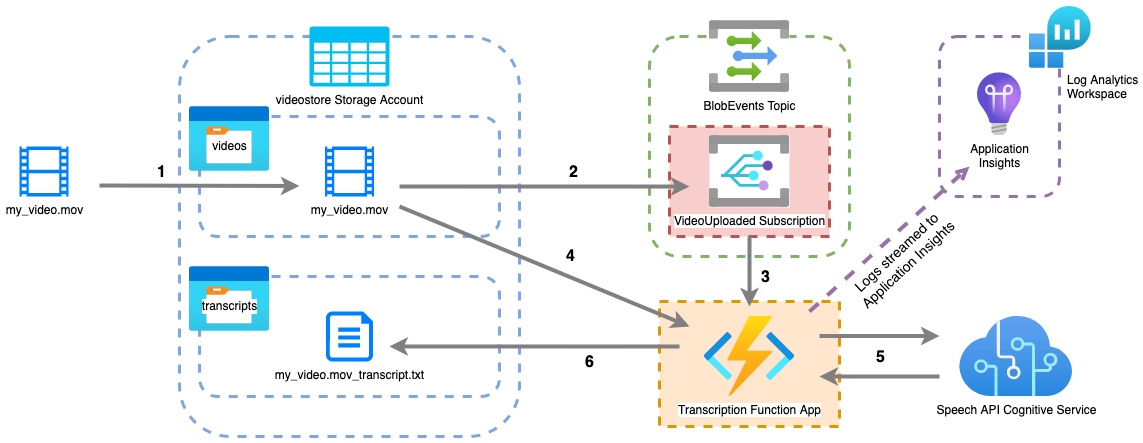

The diagram above was exported from draw.io. Its source (the exported page's mxGraphModel, read from the mxfile embedded in the PNG):
<mxGraphModel dx="2407" dy="1424" grid="1" gridSize="10" guides="1" tooltips="1" connect="1" arrows="1" fold="1" page="1" pageScale="1" pageWidth="827" pageHeight="1169" math="0" shadow="0">
  <root>
    <mxCell id="0" />
    <mxCell id="1" parent="0" />
    <mxCell id="2" value="" style="rounded=0;whiteSpace=wrap;html=1;dashed=1;strokeColor=#d79b00;strokeWidth=3;fontSize=14;fillColor=#ffe6cc;" vertex="1" parent="1">
      <mxGeometry x="520" y="305" width="180" height="125" as="geometry" />
    </mxCell>
    <mxCell id="3" value="" style="rounded=1;whiteSpace=wrap;html=1;fillColor=none;strokeWidth=3;strokeColor=#82b366;dashed=1;" vertex="1" parent="1">
      <mxGeometry x="510" y="40" width="200" height="220" as="geometry" />
    </mxCell>
    <mxCell id="4" value="" style="rounded=0;whiteSpace=wrap;html=1;dashed=1;strokeColor=#b85450;strokeWidth=3;fontSize=14;fillColor=#f8cecc;" vertex="1" parent="1">
      <mxGeometry x="530" y="130" width="160" height="110" as="geometry" />
    </mxCell>
    <mxCell id="5" value="" style="rounded=1;whiteSpace=wrap;html=1;fillColor=none;strokeWidth=3;strokeColor=#9673a6;dashed=1;" vertex="1" parent="1">
      <mxGeometry x="800" y="40" width="120" height="160" as="geometry" />
    </mxCell>
    <mxCell id="6" value="" style="rounded=1;whiteSpace=wrap;html=1;fillColor=none;strokeWidth=3;strokeColor=#7EA6E0;dashed=1;" vertex="1" parent="1">
      <mxGeometry x="40" y="40" width="340" height="400" as="geometry" />
    </mxCell>
    <mxCell id="7" value="Transcription Function App" style="aspect=fixed;html=1;points=[];align=center;image;fontSize=12;image=img/lib/azure2/iot/Function_Apps.svg;" vertex="1" parent="1">
      <mxGeometry x="564.67" y="320" width="90.66" height="80" as="geometry" />
    </mxCell>
    <mxCell id="8" value="BlobEvents Topic" style="aspect=fixed;html=1;points=[];align=center;image;fontSize=12;image=img/lib/azure2/integration/Event_Grid_Topics.svg;imageBackground=default;" vertex="1" parent="1">
      <mxGeometry x="570" y="24.180000000000007" width="80" height="71.64" as="geometry" />
    </mxCell>
    <mxCell id="9" value="VideoUploaded Subscription" style="aspect=fixed;html=1;points=[];align=center;image;fontSize=12;image=img/lib/azure2/integration/Event_Grid_Subscriptions.svg;imageBackground=default;" vertex="1" parent="1">
      <mxGeometry x="570" y="139.18" width="80" height="71.64" as="geometry" />
    </mxCell>
    <mxCell id="10" value="videostore Storage Account" style="verticalLabelPosition=bottom;html=1;verticalAlign=top;align=center;strokeColor=none;fillColor=#00BEF2;shape=mxgraph.azure.storage;pointerEvents=1;" vertex="1" parent="1">
      <mxGeometry x="170" y="30" width="80" height="60" as="geometry" />
    </mxCell>
    <mxCell id="11" value="" style="rounded=1;whiteSpace=wrap;html=1;fillColor=none;strokeWidth=3;strokeColor=#7EA6E0;dashed=1;" vertex="1" parent="1">
      <mxGeometry x="60" y="120" width="300" height="120" as="geometry" />
    </mxCell>
    <mxCell id="12" value="videos" style="aspect=fixed;html=1;points=[];align=center;image;fontSize=12;image=img/lib/azure2/general/Storage_Container.svg;spacing=0;labelPosition=center;verticalLabelPosition=middle;verticalAlign=middle;spacingBottom=0;spacingTop=14;" vertex="1" parent="1">
      <mxGeometry x="50" y="110" width="80" height="65" as="geometry" />
    </mxCell>
    <mxCell id="13" value="" style="rounded=1;whiteSpace=wrap;html=1;fillColor=none;strokeWidth=3;strokeColor=#7EA6E0;dashed=1;" vertex="1" parent="1">
      <mxGeometry x="60" y="280" width="300" height="120" as="geometry" />
    </mxCell>
    <mxCell id="14" value="transcripts" style="aspect=fixed;html=1;points=[];align=center;image;fontSize=12;image=img/lib/azure2/general/Storage_Container.svg;labelPosition=center;verticalLabelPosition=middle;verticalAlign=middle;spacing=7;spacingTop=14;" vertex="1" parent="1">
      <mxGeometry x="50" y="270" width="80" height="65" as="geometry" />
    </mxCell>
    <mxCell id="15" value="my_video.mov" style="sketch=0;aspect=fixed;pointerEvents=1;shadow=0;dashed=0;html=1;strokeColor=none;labelPosition=center;verticalLabelPosition=bottom;verticalAlign=top;align=center;fillColor=#007FFF;shape=mxgraph.mscae.general.video;strokeWidth=3;" vertex="1" parent="1">
      <mxGeometry x="185.5" y="150" width="49" height="50" as="geometry" />
    </mxCell>
    <mxCell id="16" value="my_video.mov_transcript.txt" style="sketch=0;aspect=fixed;pointerEvents=1;shadow=0;dashed=0;html=1;strokeColor=none;labelPosition=center;verticalLabelPosition=bottom;verticalAlign=top;align=center;fillColor=#007FFF;shape=mxgraph.azure.file;strokeWidth=3;" vertex="1" parent="1">
      <mxGeometry x="186.5" y="315" width="47" height="50" as="geometry" />
    </mxCell>
    <mxCell id="17" value="" style="endArrow=classic;html=1;rounded=0;strokeWidth=4;strokeColor=#808080;fontStyle=0;entryX=0.333;entryY=0.579;entryDx=0;entryDy=0;entryPerimeter=0;" edge="1" target="11" parent="1">
      <mxGeometry width="50" height="50" relative="1" as="geometry">
        <mxPoint x="-40" y="189" as="sourcePoint" />
        <mxPoint x="130" y="189.5" as="targetPoint" />
      </mxGeometry>
    </mxCell>
    <mxCell id="18" value="1" style="edgeLabel;html=1;align=center;verticalAlign=middle;resizable=0;points=[];fontSize=16;fontStyle=1" vertex="1" connectable="0" parent="17">
      <mxGeometry x="-0.1758" relative="1" as="geometry">
        <mxPoint x="-22" y="-14" as="offset" />
      </mxGeometry>
    </mxCell>
    <mxCell id="19" value="my_video.mov" style="sketch=0;aspect=fixed;pointerEvents=1;shadow=0;dashed=0;html=1;strokeColor=none;labelPosition=center;verticalLabelPosition=bottom;verticalAlign=top;align=center;fillColor=#007FFF;shape=mxgraph.mscae.general.video;strokeWidth=3;" vertex="1" parent="1">
      <mxGeometry x="-120" y="150" width="49" height="50" as="geometry" />
    </mxCell>
    <mxCell id="20" value="" style="endArrow=classic;html=1;rounded=0;strokeWidth=4;entryX=0.2;entryY=0.682;entryDx=0;entryDy=0;entryPerimeter=0;fontSize=16;strokeColor=#808080;fontStyle=0" edge="1" target="3" parent="1">
      <mxGeometry width="50" height="50" relative="1" as="geometry">
        <mxPoint x="260" y="190" as="sourcePoint" />
        <mxPoint x="470" y="190" as="targetPoint" />
      </mxGeometry>
    </mxCell>
    <mxCell id="21" value="2" style="edgeLabel;html=1;align=center;verticalAlign=middle;resizable=0;points=[];fontSize=16;fontStyle=1" vertex="1" connectable="0" parent="20">
      <mxGeometry x="0.1748" y="3" relative="1" as="geometry">
        <mxPoint x="3" y="-12" as="offset" />
      </mxGeometry>
    </mxCell>
    <mxCell id="22" value="" style="endArrow=classic;html=1;rounded=0;strokeWidth=4;fontSize=16;strokeColor=#808080;fontStyle=0" edge="1" parent="1">
      <mxGeometry width="50" height="50" relative="1" as="geometry">
        <mxPoint x="610.0000000000005" y="240" as="sourcePoint" />
        <mxPoint x="610.0000000000005" y="310" as="targetPoint" />
      </mxGeometry>
    </mxCell>
    <mxCell id="23" value="3" style="edgeLabel;html=1;align=center;verticalAlign=middle;resizable=0;points=[];fontSize=16;fontStyle=1" vertex="1" connectable="0" parent="22">
      <mxGeometry x="0.1365" y="5" relative="1" as="geometry">
        <mxPoint x="10" as="offset" />
      </mxGeometry>
    </mxCell>
    <mxCell id="24" value="" style="endArrow=classic;html=1;rounded=0;strokeWidth=4;entryX=0.633;entryY=0.583;entryDx=0;entryDy=0;entryPerimeter=0;fontSize=16;strokeColor=#808080;fontStyle=0" edge="1" target="13" parent="1">
      <mxGeometry width="50" height="50" relative="1" as="geometry">
        <mxPoint x="540.0000000000005" y="350" as="sourcePoint" />
        <mxPoint x="560" y="360" as="targetPoint" />
      </mxGeometry>
    </mxCell>
    <mxCell id="25" value="6" style="edgeLabel;html=1;align=center;verticalAlign=middle;resizable=0;points=[];fontSize=16;fontStyle=1" vertex="1" connectable="0" parent="24">
      <mxGeometry x="-0.2922" y="-1" relative="1" as="geometry">
        <mxPoint x="12" y="16" as="offset" />
      </mxGeometry>
    </mxCell>
    <mxCell id="26" value="Speech API Cognitive Service" style="aspect=fixed;html=1;points=[];align=center;image;fontSize=12;image=img/lib/azure2/ai_machine_learning/Cognitive_Services.svg;dashed=1;strokeColor=default;strokeWidth=3;fillColor=none;" vertex="1" parent="1">
      <mxGeometry x="820" y="320" width="113.32" height="80" as="geometry" />
    </mxCell>
    <mxCell id="27" value="" style="endArrow=classic;html=1;rounded=0;strokeWidth=4;fontSize=16;strokeColor=#808080;fontStyle=0" edge="1" parent="1">
      <mxGeometry width="50" height="50" relative="1" as="geometry">
        <mxPoint x="679.9999999999995" y="339.4999999999998" as="sourcePoint" />
        <mxPoint x="799.9999999999995" y="339.4999999999998" as="targetPoint" />
      </mxGeometry>
    </mxCell>
    <mxCell id="28" value="5" style="edgeLabel;html=1;align=center;verticalAlign=middle;resizable=0;points=[];fontSize=16;fontStyle=1" vertex="1" connectable="0" parent="27">
      <mxGeometry x="-0.1741" y="1" relative="1" as="geometry">
        <mxPoint x="10" y="22" as="offset" />
      </mxGeometry>
    </mxCell>
    <mxCell id="29" value="" style="endArrow=classic;html=1;rounded=0;strokeWidth=4;fontSize=16;strokeColor=#808080;fontStyle=0" edge="1" parent="1">
      <mxGeometry width="50" height="50" relative="1" as="geometry">
        <mxPoint x="799.9999999999995" y="380" as="sourcePoint" />
        <mxPoint x="679.9999999999995" y="380" as="targetPoint" />
      </mxGeometry>
    </mxCell>
    <mxCell id="30" value="" style="endArrow=classic;html=1;rounded=0;strokeWidth=4;fontSize=16;strokeColor=#808080;fontStyle=0" edge="1" parent="1">
      <mxGeometry width="50" height="50" relative="1" as="geometry">
        <mxPoint x="260" y="210" as="sourcePoint" />
        <mxPoint x="550.0000000000005" y="330" as="targetPoint" />
      </mxGeometry>
    </mxCell>
    <mxCell id="31" value="4" style="edgeLabel;html=1;align=center;verticalAlign=middle;resizable=0;points=[];fontSize=16;fontStyle=1" vertex="1" connectable="0" parent="30">
      <mxGeometry x="0.0731" y="2" relative="1" as="geometry">
        <mxPoint x="14" y="-13" as="offset" />
      </mxGeometry>
    </mxCell>
    <mxCell id="32" value="Application&lt;br&gt;Insights" style="aspect=fixed;html=1;points=[];align=center;image;fontSize=12;image=img/lib/azure2/devops/Application_Insights.svg;dashed=1;strokeColor=#7EA6E0;strokeWidth=3;fillColor=#007FFF;" vertex="1" parent="1">
      <mxGeometry x="838" y="76.18" width="44" height="63" as="geometry" />
    </mxCell>
    <mxCell id="33" value="Log Analytics&lt;br&gt;Workspace" style="aspect=fixed;html=1;points=[];align=left;image;fontSize=12;image=img/lib/azure2/analytics/Log_Analytics_Workspaces.svg;dashed=1;strokeColor=#7EA6E0;strokeWidth=3;fillColor=#007FFF;imageBackground=default;labelPosition=right;verticalLabelPosition=bottom;verticalAlign=top;spacing=0;spacingLeft=-24;" vertex="1" parent="1">
      <mxGeometry x="890" y="10" width="61.82" height="61.82" as="geometry" />
    </mxCell>
    <mxCell id="34" value="" style="endArrow=open;dashed=1;html=1;rounded=0;strokeColor=#9673a6;strokeWidth=4;fontSize=16;entryX=0.25;entryY=0.813;entryDx=0;entryDy=0;entryPerimeter=0;fillColor=#e1d5e7;endFill=0;" edge="1" target="5" parent="1">
      <mxGeometry width="50" height="50" relative="1" as="geometry">
        <mxPoint x="669.9999999999995" y="315" as="sourcePoint" />
        <mxPoint x="720" y="265" as="targetPoint" />
      </mxGeometry>
    </mxCell>
    <mxCell id="35" value="&lt;span style=&quot;background-color: rgb(255, 255, 255); font-size: 14px;&quot;&gt;Logs streamed to Application Insights&lt;/span&gt;" style="text;html=1;strokeColor=none;fillColor=none;align=center;verticalAlign=middle;whiteSpace=wrap;rounded=0;dashed=1;strokeWidth=3;fontSize=14;rotation=-43;" vertex="1" parent="1">
      <mxGeometry x="680" y="247" width="165.91" height="30" as="geometry" />
    </mxCell>
  </root>
</mxGraphModel>